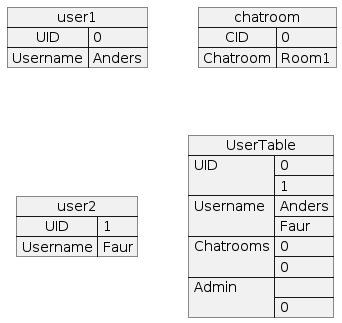

The diagram above was rendered by PlantUML. Its source (embedded in the PNG):
@startuml
map user1 {
	UID => 0
	Username => Anders
}

map chatroom {
	CID => 0
	Chatroom => Room1
}
map user2 {
	UID => 1
	Username => Faur
}

json UserTable {
	"UID":[0,1],
	"Username":["Anders","Faur"],
	"Chatrooms":[0,0],
	"Admin":["",0]
}
@enduml